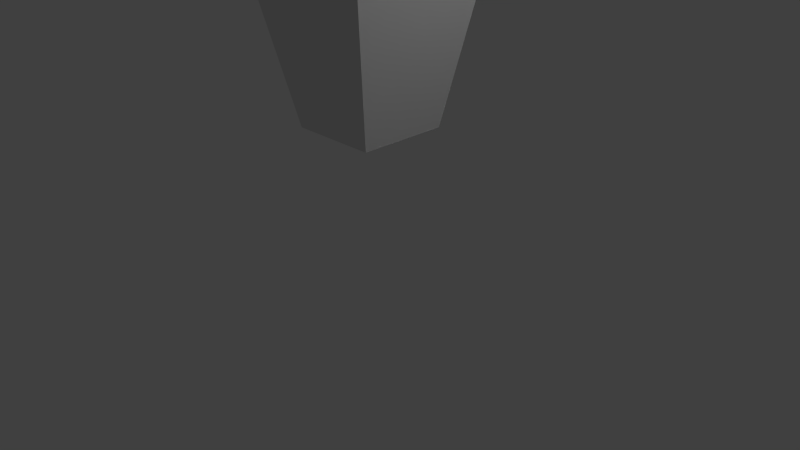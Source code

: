 # Source: fire_elemental_1.blend  (saved by Blender 2.74.0; exported with 4.5.12 LTS)
import bpy
from mathutils import Matrix  # noqa: F401  (used for matrix-valued properties, if any)

bpy.ops.wm.read_factory_settings(use_empty=True)
scene = bpy.context.scene
scene.name = 'Scene'

# ---- collections
col_collection_1 = bpy.data.collections.new('Collection 1'); scene.collection.children.link(col_collection_1)

# ---- materials (node trees are filled in below, after node groups)
mat_material = bpy.data.materials.new('Material')
mat_material.alpha_threshold = 0.0
mat_material.use_transparent_shadow = False
mat_material.roughness = 0.5
mat_material.line_color = (0.0, 0.0, 0.0, 1.0)

# ---- material node trees

# ---- world
world_world = bpy.data.worlds.new('World'); scene.world = world_world
world_world.color = (0.05088, 0.05088, 0.05088)
world_world.use_sun_shadow = False
world_world.sun_shadow_jitter_overblur = 0.0
world_world.cycles.sampling_method = 'MANUAL'
world_world.cycles.sample_map_resolution = 256

# ---- cameras
cam_camera = bpy.data.cameras.new('Camera')
cam_camera.clip_end = 100.0
cam_camera.lens = 35.0
cam_camera.sensor_width = 32.0
cam_camera.sensor_height = 18.0
cam_camera.ortho_scale = 7.314
cam_camera.dof.focus_distance = 0.0
cam_camera.dof.aperture_fstop = 128.0

# ---- lights
light_lamp = bpy.data.lights.new('Lamp', 'POINT')
light_lamp.transmission_factor = 0.0
light_lamp.cutoff_distance = 30.0
light_lamp.energy = 100.0
light_lamp.shadow_buffer_clip_start = 1.001
light_lamp.shadow_soft_size = 0.1
light_lamp.shadow_maximum_resolution = 0.006
light_lamp.use_absolute_resolution = True
light_lamp.cycles.use_multiple_importance_sampling = False

# ---- meshes
me_cube = bpy.data.meshes.new('Cube')
me_cube.from_pydata([(1.0, 1.0, -1.0), (1.0, -1.0, -1.0), (-1.0, -1.0, -1.0), (-1.0, 1.0, -1.0), (1.578, 1.0, 1.975), (1.578, -1.0, 1.975), (-1.578, -1.0, 1.975), (-1.578, 1.0, 1.975), (0.5817, 0.5817, -3.237), (0.5817, -0.5817, -3.237), (-0.5817, -0.5817, -3.237), (-0.5817, 0.5817, -3.237), (0.7731, 0.4899, 4.035), (0.7731, -0.4899, 4.035), (-0.7731, -0.4899, 4.035), (-0.7731, 0.4899, 4.035), (0.7731, 1.339, 3.323), (0.7731, 1.269, 4.301), (-0.7731, 1.269, 4.301), (-0.7731, 1.339, 3.323)], [], [(2, 3, 11, 10), (7, 6, 14, 15), (0, 4, 5, 1), (1, 5, 6, 2), (2, 6, 7, 3), (4, 0, 3, 7), (8, 9, 10, 11), (1, 2, 10, 9), (3, 0, 8, 11), (0, 1, 9, 8), (15, 14, 18, 19), (6, 5, 13, 14), (4, 7, 15, 12), (5, 4, 12, 13), (16, 19, 18, 17), (14, 13, 17, 18), (12, 15, 19, 16), (13, 12, 16, 17)])
me_cube.materials.append(mat_material)
me_cube.use_remesh_preserve_volume = False
me_cube.use_remesh_preserve_attributes = False
me_cube.use_mirror_vertex_groups = False
me_cube.update()
me_cube_001 = bpy.data.meshes.new('Cube.001')
me_cube_001.from_pydata([(-2.398, -0.5597, -1.03), (-2.398, -0.5597, 0.08918), (-2.398, 0.5597, -1.03), (-2.398, 0.5597, 0.08918), (-1.279, -0.5597, -1.03), (-1.279, -0.5597, 0.08918), (-1.279, 0.5597, -1.03), (-1.279, 0.5597, 0.08918), (-4.016, -0.5597, -1.03), (-4.016, -0.5597, 0.08918), (-4.016, 0.5597, -1.03), (-4.016, 0.5597, 0.08918), (-5.212, -0.5597, -1.03), (-5.212, -0.5597, 0.08918), (-5.212, 0.5597, -1.03), (-5.212, 0.5597, 0.08918), (-5.212, -0.5597, -0.4705), (-5.212, 0.0, 0.08918), (-5.212, 0.5597, -0.4705), (-5.212, 0.0, -1.03), (-5.212, 0.0, -0.4705), (-6.224, -0.03289, 0.2827), (-6.224, -0.03289, 0.4658), (-6.224, 0.0, 0.4658), (-6.224, 0.03289, 0.4658), (-6.224, 0.03289, 0.2827), (-6.224, 0.0, 0.2827), (-6.169, 0.03289, -0.7585), (-6.169, 0.03289, -0.9859), (-6.169, 0.0, -0.9859), (-6.169, -0.03289, -0.9859), (-6.169, -0.03289, -0.7585), (-6.169, 0.0, -0.7585)], [], [(2, 0, 8, 10), (3, 7, 6, 2), (7, 5, 4, 6), (5, 1, 0, 4), (0, 2, 6, 4), (5, 7, 3, 1), (10, 8, 12, 19, 14), (3, 2, 10, 11), (1, 3, 11, 9), (0, 1, 9, 8), (16, 20, 32, 31), (11, 10, 14, 18, 15), (9, 11, 15, 17, 13), (8, 9, 13, 16, 12), (20, 18, 27, 32), (20, 16, 21, 26), (18, 20, 26, 25), (22, 23, 26, 21), (23, 24, 25, 26), (15, 18, 25, 24), (13, 17, 23, 22), (17, 15, 24, 23), (16, 13, 22, 21), (32, 27, 28, 29), (31, 32, 29, 30), (14, 19, 29, 28), (12, 16, 31, 30), (19, 12, 30, 29), (18, 14, 28, 27)])
me_cube_001.use_remesh_preserve_volume = False
me_cube_001.use_remesh_preserve_attributes = False
me_cube_001.use_mirror_vertex_groups = False
me_cube_001.update()

# ---- objects
ob_cube = bpy.data.objects.new('Cube', me_cube)
ob_cube_001 = bpy.data.objects.new('Cube.001', me_cube_001)
ob_lamp = bpy.data.objects.new('Lamp', light_lamp)
ob_camera = bpy.data.objects.new('Camera', cam_camera)

# ---- transforms, parenting, visibility, modifiers, constraints
ob_cube.location = (0.0, 0.0, 4.962)
ob_cube.lock_rotations_4d = False
ob_cube.empty_display_type = 'ARROWS'
ob_cube.lineart.crease_threshold = 0.0
ob_cube_001.location = (0.0, 0.0, 7.31)
ob_cube_001.lineart.crease_threshold = 0.0
_m = ob_cube_001.modifiers.new('Mirror', 'MIRROR')
ob_lamp.location = (4.076, 1.005, 5.904)
ob_lamp.rotation_euler = (0.6503, 0.05522, 1.866)
ob_lamp.lock_rotations_4d = False
ob_lamp.empty_display_type = 'ARROWS'
ob_lamp.color = (0.0, 0.0, 0.0, 0.0)
ob_lamp.lineart.crease_threshold = 0.0
ob_camera.location = (7.481, -6.508, 5.344)
ob_camera.rotation_euler = (1.109, 0.01082, 0.8149)
ob_camera.lock_rotations_4d = False
ob_camera.empty_display_type = 'ARROWS'
ob_camera.color = (0.0, 0.0, 0.0, 0.0)
ob_camera.display_type = 'WIRE'
ob_camera.lineart.crease_threshold = 0.0

# ---- collection membership
col_collection_1.objects.link(ob_cube)
col_collection_1.objects.link(ob_cube_001)
col_collection_1.objects.link(ob_lamp)
col_collection_1.objects.link(ob_camera)

# ---- scene / render settings (as saved in the file)
scene.camera = ob_camera
scene.frame_start = 1; scene.frame_end = 250; scene.frame_set(1)
scene.render.engine = 'BLENDER_EEVEE_NEXT'
scene.render.resolution_percentage = 50
scene.render.dither_intensity = 0.0
scene.cycles.use_denoising = False
scene.cycles.samples = 10
scene.cycles.sampling_pattern = 'TABULATED_SOBOL'
scene.cycles.light_sampling_threshold = 0.0
scene.cycles.use_adaptive_sampling = False
scene.cycles.use_light_tree = False
scene.cycles.blur_glossy = 0.0
scene.cycles.pixel_filter_type = 'GAUSSIAN'
scene.cycles.sample_clamp_indirect = 0.0
scene.view_settings.view_transform = 'Standard'
bpy.context.view_layer.update()
